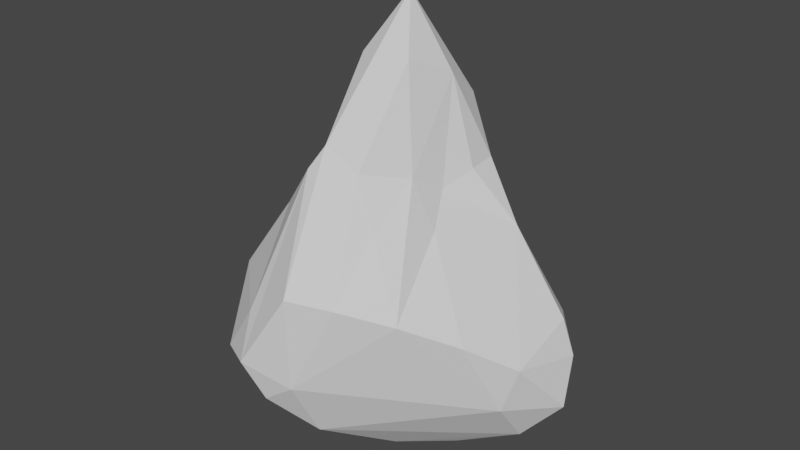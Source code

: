 # Source: rock1.blend  (saved by Blender 2.81.16; exported with 4.5.12 LTS)
import bpy
from mathutils import Matrix  # noqa: F401  (used for matrix-valued properties, if any)

bpy.ops.wm.read_factory_settings(use_empty=True)
scene = bpy.context.scene
scene.name = 'Scene'

# ---- collections
col_collection = bpy.data.collections.new('Collection'); scene.collection.children.link(col_collection)

# ---- world
world_world = bpy.data.worlds.new('World'); scene.world = world_world
world_world.use_nodes = True; world_world.node_tree.nodes.clear()
_N = world_world.node_tree.nodes; _L = world_world.node_tree.links
n0 = _N.new('ShaderNodeOutputWorld'); n0.name = 'World Output'; n0.location = (300, 300)
n1 = _N.new('ShaderNodeBackground'); n1.name = 'Background'; n1.location = (10, 300)
n1.inputs[0].default_value = (0.05088, 0.05088, 0.05088, 1.0)
_L.new(n1.outputs[0], n0.inputs[0])
n0.is_active_output = True
world_world.color = (0.05088, 0.05088, 0.05088)
world_world.use_sun_shadow = False
world_world.sun_shadow_jitter_overblur = 0.0

# ---- meshes
me_cone = bpy.data.meshes.new('Cone')
me_cone.from_pydata([(-5.239e-10, 7.637e-08, 0.872), (0.1485, 0.3198, -0.2326), (0.1094, 0.2812, 0.4012), (0.02408, 0.3138, 0.2672), (0.2422, 0.5911, -0.7184), (-0.234, 0.4948, -0.2421), (-0.04825, 0.172, 0.5944), (-0.1561, 0.479, -0.4862), (-0.1947, 0.2602, -0.07785), (0.6696, 0.303, -0.7186), (-0.1088, 0.1913, 0.2549), (0.7985, 0.03132, -0.745), (-0.1944, 0.0841, -0.02204), (-0.1449, 0.06186, 0.5932), (-0.3177, -0.02262, -0.02264), (-0.6255, -0.05496, -0.3449), (-0.4394, -0.2755, -0.07247), (-0.1508, -0.109, 0.619), (-0.2528, -0.2038, 0.2417), (-0.1161, -0.3796, 0.3086), (-0.1619, -0.4351, 0.2152), (-0.008323, -0.7367, -0.606), (0.04276, -0.3658, 0.2241), (-0.2496, -0.0541, 0.1908), (-0.4628, -0.5306, -0.7225), (0.168, -0.1894, 0.1836), (0.2697, -0.1735, -0.02451), (0.08671, -0.1154, 0.6367), (0.2066, -0.04213, 0.09331), (0.5624, -0.3572, -0.3661), (0.6555, -0.2206, -0.6915), (0.2536, 0.09606, 0.1539), (-0.4965, 0.2155, -0.6464), (0.4173, 0.1957, -0.09259), (0.154, 0.07905, 0.5434), (0.3254, 0.2969, -0.2304), (-0.1989, 0.3482, -0.59), (0.2259, 0.2749, -0.1001), (0.1237, 0.5516, -0.7392), (0.1533, 0.6065, -0.6134), (0.2465, 0.2321, 0.1603), (0.5633, 0.3713, -0.5301), (0.7663, 0.1334, -0.5558), (0.717, -0.1902, -0.4887), (0.7004, 0.1468, -0.4122), (0.369, -0.5269, -0.2666), (0.1611, -0.4184, 0.02635), (-0.01856, -0.7417, -0.1941), (0.1675, -0.6643, -0.2074), (-0.2739, -0.6869, -0.3601), (-0.2271, -0.7996, -0.5351), (-0.4261, -0.6794, -0.5939), (-0.6836, -0.3123, -0.4332), (-0.69, -0.06554, -0.7076), (-0.7435, -0.09706, -0.5124), (-0.6444, 0.1247, -0.4277), (-0.3765, 0.3959, -0.3123), (-0.4001, 0.3211, -0.4922), (-0.2841, 0.3065, -0.6183), (-0.07693, 0.3752, 0.01946), (-0.103, 0.5548, -0.367), (-0.03188, 0.4643, -0.2789), (-0.08089, -0.03342, -1.075), (0.07262, -0.1432, -1.081), (0.612, 0.1751, -0.8421), (0.6469, -0.05217, -0.9092), (0.3883, -0.145, -1.017), (0.006848, -0.596, -0.8791), (0.1733, -0.3004, -1.036), (-0.1463, -0.7478, -0.7053), (-0.2274, -0.6126, -0.7916), (-0.4943, -0.1442, -0.9249), (-0.6481, 0.07851, -0.6486), (-0.5274, 0.05465, -0.8085), (-0.2062, 0.2799, -0.7787)], [], [(60, 61, 1), (59, 3, 2), (38, 39, 4), (60, 1, 39), (39, 35, 41), (40, 37, 2), (35, 40, 33), (35, 33, 41), (42, 41, 44), (44, 43, 42), (9, 42, 11), (42, 43, 11), (29, 43, 33), (25, 28, 34), (26, 29, 33), (30, 43, 29), (45, 29, 26), (30, 29, 45), (21, 45, 48), (47, 22, 19), (50, 47, 20), (49, 50, 20), (21, 50, 69), (51, 50, 49), (49, 20, 16), (16, 20, 18), (49, 52, 51), (23, 18, 17), (24, 52, 53), (54, 16, 14), (14, 16, 23), (15, 55, 54), (72, 54, 55), (12, 23, 13), (32, 72, 56), (72, 55, 56), (8, 55, 12), (36, 58, 7), (58, 57, 7), (7, 57, 56), (59, 5, 8), (60, 5, 59), (38, 7, 60), (39, 38, 60), (3, 10, 6), (64, 4, 9), (63, 38, 4), (66, 64, 65), (68, 66, 65), (69, 67, 21), (70, 67, 69), (71, 70, 24), (73, 53, 72), (58, 74, 32), (36, 74, 58), (7, 74, 36), (9, 4, 41), (30, 65, 11), (21, 67, 30), (58, 32, 57), (59, 1, 61), (37, 1, 2), (2, 1, 59), (35, 1, 37), (39, 1, 35), (41, 4, 39), (40, 35, 37), (31, 33, 40), (41, 33, 44), (9, 41, 42), (28, 33, 31), (43, 44, 33), (28, 31, 34), (30, 11, 43), (27, 25, 34), (28, 26, 33), (25, 26, 28), (25, 45, 26), (48, 45, 46), (46, 45, 25), (30, 45, 21), (22, 46, 25), (22, 47, 48), (22, 48, 46), (47, 21, 48), (20, 47, 19), (21, 47, 50), (70, 69, 51), (69, 50, 51), (18, 20, 19), (52, 49, 16), (24, 51, 52), (23, 16, 18), (54, 52, 16), (53, 52, 54), (54, 14, 15), (72, 53, 54), (15, 14, 55), (12, 14, 23), (12, 55, 14), (10, 12, 13), (32, 56, 57), (10, 8, 12), (7, 56, 5), (60, 7, 5), (10, 59, 8), (61, 60, 59), (3, 59, 10), (64, 63, 4), (11, 64, 9), (66, 63, 64), (30, 67, 65), (67, 68, 65), (68, 63, 66), (67, 63, 68), (67, 62, 63), (71, 67, 70), (71, 62, 67), (64, 11, 65), (53, 73, 71), (73, 62, 71), (32, 74, 73), (74, 62, 73), (7, 38, 74), (6, 0, 2, 3), (38, 62, 74), (63, 62, 38), (24, 70, 51), (32, 73, 72), (40, 34, 31), (34, 0, 27), (25, 27, 22), (17, 19, 0), (19, 17, 18), (56, 55, 8), (8, 5, 56), (2, 0, 34, 40), (27, 0, 19, 22), (17, 0, 13, 23), (13, 0, 6, 10), (71, 24, 53)])
_uv = me_cone.uv_layers.new(name='UVMap')
_uv.uv.foreach_set('vector', [0.2202, 0.4179, 0.2491, 0.3944, 0.3078, 0.3775, 0.226, 0.3586, 0.2492, 0.329, 0.2703, 0.3108, 0.312, 0.4802, 0.3, 0.4646, 0.3334, 0.4717, 0.2202, 0.4179, 0.3078, 0.3775, 0.3, 0.4646, 0.3, 0.4646, 0.3539, 0.3499, 0.4213, 0.3585, 0.3179, 0.3133, 0.3256, 0.3472, 0.2703, 0.3108, 0.3539, 0.3499, 0.3179, 0.3133, 0.3667, 0.3072, 0.3539, 0.3499, 0.3667, 0.3072, 0.4213, 0.3585, 0.4597, 0.2869, 0.4213, 0.3585, 0.4274, 0.2914, 0.4274, 0.2914, 0.4472, 0.209, 0.4597, 0.2869, 0.4716, 0.3284, 0.4597, 0.2869, 0.4831, 0.2634, 0.4597, 0.2869, 0.4472, 0.209, 0.4831, 0.2634, 0.3945, 0.1577, 0.4472, 0.209, 0.3667, 0.3072, 0.3074, 0.1914, 0.3393, 0.2331, 0.2821, 0.2629, 0.347, 0.1958, 0.3945, 0.1577, 0.3667, 0.3072, 0.445, 0.1264, 0.4472, 0.209, 0.3945, 0.1577, 0.341, 0.1185, 0.3945, 0.1577, 0.347, 0.1958, 0.445, 0.1264, 0.3945, 0.1577, 0.341, 0.1185, 0.2717, 0.03751, 0.341, 0.1185, 0.2867, 0.1012, 0.249, 0.0961, 0.2619, 0.1656, 0.2311, 0.1758, 0.194, 0.05784, 0.249, 0.0961, 0.2163, 0.1534, 0.1814, 0.08864, 0.194, 0.05784, 0.2163, 0.1534, 0.2717, 0.03751, 0.194, 0.05784, 0.2068, 0.02283, 0.14, 0.05999, 0.194, 0.05784, 0.1814, 0.08864, 0.1814, 0.08864, 0.2163, 0.1534, 0.1426, 0.1779, 0.1426, 0.1779, 0.2163, 0.1534, 0.1854, 0.2019, 0.1814, 0.08864, 0.07739, 0.1706, 0.14, 0.05999, 0.1702, 0.2303, 0.1854, 0.2019, 0.2258, 0.2323, 0.06808, 0.1136, 0.07739, 0.1706, 0.02457, 0.1923, 0.05288, 0.2215, 0.1426, 0.1779, 0.1381, 0.2459, 0.1381, 0.2459, 0.1426, 0.1779, 0.1702, 0.2303, 0.07729, 0.2345, 0.07142, 0.2884, 0.05288, 0.2215, 0.02309, 0.2787, 0.05288, 0.2215, 0.07142, 0.2884, 0.1509, 0.2866, 0.1702, 0.2303, 0.2235, 0.2612, 0.03958, 0.3411, 0.02309, 0.2787, 0.1382, 0.3643, 0.02309, 0.2787, 0.07142, 0.2884, 0.1382, 0.3643, 0.1729, 0.3335, 0.07142, 0.2884, 0.1509, 0.2866, 0.1368, 0.45, 0.08539, 0.4184, 0.1845, 0.4371, 0.08539, 0.4184, 0.09434, 0.3745, 0.1845, 0.4371, 0.1845, 0.4371, 0.09434, 0.3745, 0.1382, 0.3643, 0.226, 0.3586, 0.1849, 0.3877, 0.1729, 0.3335, 0.2202, 0.4179, 0.1849, 0.3877, 0.226, 0.3586, 0.2675, 0.4828, 0.1845, 0.4371, 0.2202, 0.4179, 0.3, 0.4646, 0.2675, 0.4828, 0.2202, 0.4179, 0.2492, 0.329, 0.2102, 0.315, 0.2421, 0.276, 0.9521, 0.3089, 0.8371, 0.4612, 0.9627, 0.3446, 0.777, 0.1992, 0.775, 0.4591, 0.8371, 0.4612, 0.8658, 0.2076, 0.9521, 0.3089, 0.9492, 0.2343, 0.8053, 0.1544, 0.8658, 0.2076, 0.9492, 0.2343, 0.7096, 0.01683, 0.7472, 0.05733, 0.7487, 0.01319, 0.6723, 0.04249, 0.7472, 0.05733, 0.7096, 0.01683, 0.5913, 0.2036, 0.6723, 0.04249, 0.5925, 0.07847, 0.5607, 0.2708, 0.5234, 0.2248, 0.5164, 0.2638, 0.6079, 0.4092, 0.6708, 0.3688, 0.5432, 0.349, 0.6334, 0.4527, 0.6708, 0.3688, 0.6079, 0.4092, 0.719, 0.4808, 0.6708, 0.3688, 0.6334, 0.4527, 0.9627, 0.3446, 0.911, 0.4249, 0.9167, 0.42, 0.9582, 0.1698, 0.9492, 0.2343, 0.9881, 0.2621, 0.8, 0.01846, 0.7472, 0.05733, 0.9582, 0.1698, 0.6079, 0.4092, 0.5432, 0.349, 0.5694, 0.4064, 0.226, 0.3586, 0.3078, 0.3775, 0.2491, 0.3944, 0.3256, 0.3472, 0.3078, 0.3775, 0.2703, 0.3108, 0.2703, 0.3108, 0.3078, 0.3775, 0.226, 0.3586, 0.3539, 0.3499, 0.3078, 0.3775, 0.3256, 0.3472, 0.3, 0.4646, 0.3078, 0.3775, 0.3539, 0.3499, 0.4213, 0.3585, 0.3334, 0.4717, 0.3, 0.4646, 0.3179, 0.3133, 0.3539, 0.3499, 0.3256, 0.3472, 0.3315, 0.2804, 0.3667, 0.3072, 0.3179, 0.3133, 0.4213, 0.3585, 0.3667, 0.3072, 0.4274, 0.2914, 0.4716, 0.3284, 0.4213, 0.3585, 0.4597, 0.2869, 0.3393, 0.2331, 0.3667, 0.3072, 0.3315, 0.2804, 0.4472, 0.209, 0.4274, 0.2914, 0.3667, 0.3072, 0.3393, 0.2331, 0.3315, 0.2804, 0.2821, 0.2629, 0.4724, 0.1849, 0.4831, 0.2634, 0.4472, 0.209, 0.2671, 0.2266, 0.3074, 0.1914, 0.2821, 0.2629, 0.3393, 0.2331, 0.347, 0.1958, 0.3667, 0.3072, 0.3074, 0.1914, 0.347, 0.1958, 0.3393, 0.2331, 0.3074, 0.1914, 0.341, 0.1185, 0.347, 0.1958, 0.2867, 0.1012, 0.341, 0.1185, 0.2905, 0.1454, 0.2905, 0.1454, 0.341, 0.1185, 0.3074, 0.1914, 0.3709, 0.04499, 0.341, 0.1185, 0.2717, 0.03751, 0.2619, 0.1656, 0.2905, 0.1454, 0.3074, 0.1914, 0.2619, 0.1656, 0.249, 0.0961, 0.2867, 0.1012, 0.2619, 0.1656, 0.2867, 0.1012, 0.2905, 0.1454, 0.249, 0.0961, 0.2717, 0.03751, 0.2867, 0.1012, 0.2163, 0.1534, 0.249, 0.0961, 0.2311, 0.1758, 0.2717, 0.03751, 0.249, 0.0961, 0.194, 0.05784, 0.143, 0.03694, 0.2068, 0.02283, 0.14, 0.05999, 0.2068, 0.02283, 0.194, 0.05784, 0.14, 0.05999, 0.1854, 0.2019, 0.2163, 0.1534, 0.2311, 0.1758, 0.07739, 0.1706, 0.1814, 0.08864, 0.1426, 0.1779, 0.06808, 0.1136, 0.14, 0.05999, 0.07739, 0.1706, 0.1702, 0.2303, 0.1426, 0.1779, 0.1854, 0.2019, 0.05288, 0.2215, 0.07739, 0.1706, 0.1426, 0.1779, 0.02457, 0.1923, 0.07739, 0.1706, 0.05288, 0.2215, 0.05288, 0.2215, 0.1381, 0.2459, 0.07729, 0.2345, 0.02309, 0.2787, 0.02135, 0.2255, 0.05288, 0.2215, 0.07729, 0.2345, 0.1381, 0.2459, 0.07142, 0.2884, 0.1509, 0.2866, 0.1381, 0.2459, 0.1702, 0.2303, 0.1509, 0.2866, 0.07142, 0.2884, 0.1381, 0.2459, 0.2102, 0.315, 0.1509, 0.2866, 0.2235, 0.2612, 0.03958, 0.3411, 0.1382, 0.3643, 0.09434, 0.3745, 0.2102, 0.315, 0.1729, 0.3335, 0.1509, 0.2866, 0.1845, 0.4371, 0.1382, 0.3643, 0.1849, 0.3877, 0.2202, 0.4179, 0.1845, 0.4371, 0.1849, 0.3877, 0.2102, 0.315, 0.226, 0.3586, 0.1729, 0.3335, 0.2491, 0.3944, 0.2202, 0.4179, 0.226, 0.3586, 0.2492, 0.329, 0.226, 0.3586, 0.2102, 0.315, 0.9521, 0.3089, 0.777, 0.1992, 0.8371, 0.4612, 0.9881, 0.2621, 0.9521, 0.3089, 0.9627, 0.3446, 0.8658, 0.2076, 0.777, 0.1992, 0.9521, 0.3089, 0.9582, 0.1698, 0.7472, 0.05733, 0.9492, 0.2343, 0.7472, 0.05733, 0.8053, 0.1544, 0.9492, 0.2343, 0.8053, 0.1544, 0.777, 0.1992, 0.8658, 0.2076, 0.7472, 0.05733, 0.777, 0.1992, 0.8053, 0.1544, 0.7472, 0.05733, 0.7277, 0.2514, 0.777, 0.1992, 0.5913, 0.2036, 0.7472, 0.05733, 0.6723, 0.04249, 0.5913, 0.2036, 0.7277, 0.2514, 0.7472, 0.05733, 0.9521, 0.3089, 0.9881, 0.2621, 0.9492, 0.2343, 0.5234, 0.2248, 0.5607, 0.2708, 0.5913, 0.2036, 0.5607, 0.2708, 0.7277, 0.2514, 0.5913, 0.2036, 0.5432, 0.349, 0.6708, 0.3688, 0.5607, 0.2708, 0.6708, 0.3688, 0.7277, 0.2514, 0.5607, 0.2708, 0.719, 0.4808, 0.775, 0.4591, 0.6708, 0.3688, 0.2421, 0.276, 0.25, 0.25, 0.2703, 0.3108, 0.2492, 0.329, 0.775, 0.4591, 0.7277, 0.2514, 0.6708, 0.3688, 0.777, 0.1992, 0.7277, 0.2514, 0.775, 0.4591, 0.6086, 0.05706, 0.6723, 0.04249, 0.6175, 0.05158, 0.5432, 0.349, 0.5607, 0.2708, 0.5164, 0.2638, 0.3179, 0.3133, 0.2821, 0.2629, 0.3315, 0.2804, 0.2821, 0.2629, 0.25, 0.25, 0.2671, 0.2266, 0.3074, 0.1914, 0.2671, 0.2266, 0.2619, 0.1656, 0.2258, 0.2323, 0.2311, 0.1758, 0.25, 0.25, 0.2311, 0.1758, 0.2258, 0.2323, 0.1854, 0.2019, 0.1382, 0.3643, 0.07142, 0.2884, 0.1729, 0.3335, 0.1729, 0.3335, 0.1849, 0.3877, 0.1382, 0.3643, 0.2703, 0.3108, 0.25, 0.25, 0.2821, 0.2629, 0.3179, 0.3133, 0.2671, 0.2266, 0.25, 0.25, 0.2311, 0.1758, 0.2619, 0.1656, 0.2258, 0.2323, 0.25, 0.25, 0.2235, 0.2612, 0.1702, 0.2303, 0.2235, 0.2612, 0.25, 0.25, 0.2421, 0.276, 0.2102, 0.315, 0.5913, 0.2036, 0.5925, 0.07847, 0.5234, 0.2248])
me_cone.use_remesh_fix_poles = True
me_cone.use_remesh_preserve_attributes = False
me_cone.use_mirror_vertex_groups = False
me_cone.update()

# ---- objects
ob_cone = bpy.data.objects.new('Cone', me_cone)

# ---- transforms, parenting, visibility, modifiers, constraints
ob_cone.location = (0.0, 0.0, 0.0)
ob_cone.lineart.crease_threshold = 0.0

# ---- collection membership
col_collection.objects.link(ob_cone)

# ---- scene / render settings (as saved in the file)
scene.frame_start = 1; scene.frame_end = 250; scene.frame_set(1)
scene.render.engine = 'BLENDER_EEVEE_NEXT'
scene.cycles.use_denoising = False
scene.cycles.samples = 128
scene.cycles.sampling_pattern = 'TABULATED_SOBOL'
scene.cycles.use_adaptive_sampling = False
scene.cycles.use_light_tree = False
scene.view_settings.view_transform = 'Filmic'
bpy.context.view_layer.update()

# ---- added for rendering (the .blend has no active camera and no usable light): camera, sun
cam_auto = bpy.data.cameras.new('AutoCamera')
cam_auto.lens = 50.0
cam_auto.sensor_width = 36.0
cam_auto.clip_end = 1000.0
ob_auto_camera = bpy.data.objects.new('AutoCamera', cam_auto)
scene.collection.objects.link(ob_auto_camera)
ob_auto_camera.location = (2.67204, -3.26997, 2.01107)
ob_auto_camera.rotation_euler = (1.09748, -7.21219e-08, 0.694738)
scene.camera = ob_auto_camera
light_auto_sun = bpy.data.lights.new('AutoSun', 'SUN')
light_auto_sun.energy = 3.0
light_auto_sun.angle = 0.0523599
ob_auto_sun = bpy.data.objects.new('AutoSun', light_auto_sun)
scene.collection.objects.link(ob_auto_sun)
ob_auto_sun.rotation_euler = (0.872665, 0.174533, 0.523599)
bpy.context.view_layer.update()
